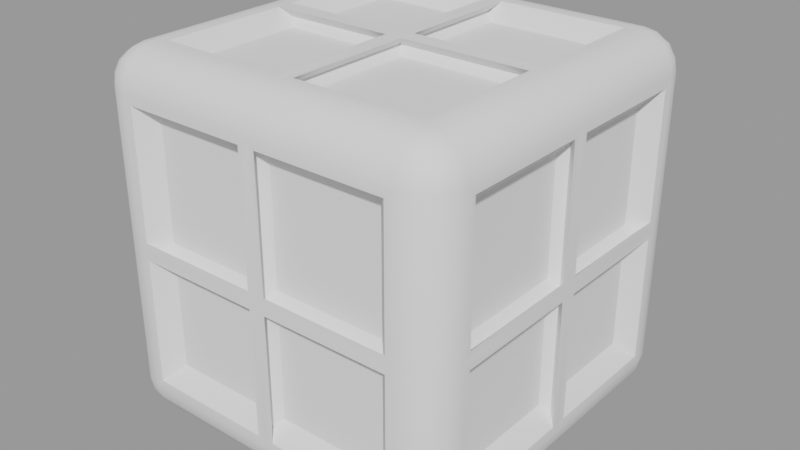 # Source: angleout_001.blend  (saved by Blender 3.4.6; exported with 4.5.12 LTS)
import bpy
from mathutils import Matrix  # noqa: F401  (used for matrix-valued properties, if any)

bpy.ops.wm.read_factory_settings(use_empty=True)
scene = bpy.context.scene
scene.name = '009_PU_Generic'

# ---- node groups
ng_auto_smooth = bpy.data.node_groups.new('Auto Smooth', 'GeometryNodeTree')
_s = ng_auto_smooth.interface.new_socket(name='Geometry', in_out='OUTPUT', socket_type='NodeSocketGeometry')
_s = ng_auto_smooth.interface.new_socket(name='Geometry', in_out='INPUT', socket_type='NodeSocketGeometry')
_s = ng_auto_smooth.interface.new_socket(name='Angle', in_out='INPUT', socket_type='NodeSocketFloat')
_s.subtype = 'ANGLE'
_s.min_value = 0.0
_s.max_value = 3.142
ng_auto_smooth.is_modifier = True
_N = ng_auto_smooth.nodes; _L = ng_auto_smooth.links
n0 = _N.new('NodeGroupOutput'); n0.name = 'Group Output'; n0.location = (480, -100)
n1 = _N.new('NodeGroupInput'); n1.name = 'Group Input'; n1.location = (-420, -300)
n2 = _N.new('NodeGroupInput'); n2.name = 'Group Input.001'; n2.location = (-60, -100)
n3 = _N.new('GeometryNodeSetShadeSmooth'); n3.name = 'Set Shade Smooth'; n3.location = (120, -100)
n3.domain = 'EDGE'
n4 = _N.new('GeometryNodeSetShadeSmooth'); n4.name = 'Set Shade Smooth.001'; n4.location = (300, -100)
n5 = _N.new('GeometryNodeInputMeshEdgeAngle'); n5.name = 'Edge Angle'; n5.location = (-420, -220)
n6 = _N.new('GeometryNodeInputEdgeSmooth'); n6.name = 'Is Edge Smooth'; n6.location = (-60, -160)
n7 = _N.new('GeometryNodeInputShadeSmooth'); n7.name = 'Is Face Smooth'; n7.location = (-240, -340)
n8 = _N.new('FunctionNodeBooleanMath'); n8.name = 'Boolean Math'; n8.location = (-60, -220)
n9 = _N.new('FunctionNodeCompare'); n9.name = 'Compare'; n9.location = (-240, -180)
n9.operation = 'LESS_EQUAL'
_L.new(n5.outputs[0], n9.inputs[0])
_L.new(n4.outputs[0], n0.inputs[0])
_L.new(n1.outputs[1], n9.inputs[1])
_L.new(n9.outputs[0], n8.inputs[0])
_L.new(n7.outputs[0], n8.inputs[1])
_L.new(n2.outputs[0], n3.inputs[0])
_L.new(n6.outputs[0], n3.inputs[1])
_L.new(n3.outputs[0], n4.inputs[0])
_L.new(n8.outputs[0], n3.inputs[2])
n0.is_active_output = True

# ---- meshes
me_roundcube = bpy.data.meshes.new('Roundcube')
me_roundcube.from_pydata([(1.505, -2.0, 1.505), (1.741, -1.974, 1.6), (1.6, -1.974, 1.741), (1.735, -1.951, 1.735), (1.883, -1.883, 1.6), (1.974, -1.741, 1.6), (2.0, -1.505, 1.505), (1.871, -1.871, 1.715), (1.951, -1.735, 1.735), (1.974, -1.6, 1.741), (1.883, -1.6, 1.883), (1.741, -1.6, 1.974), (1.505, -1.505, 2.0), (0.0, 0.0, 2.0), (1.6, 0.0, 2.0), (1.741, 0.0, 1.974), (1.871, -1.715, 1.871), (1.735, -1.735, 1.951), (1.6, -1.741, 1.974), (1.974, 0.0, 1.741), (2.0, 0.0, 1.6), (1.831, -1.831, 1.831), (1.715, -1.871, 1.871), (1.6, -1.883, 1.883), (1.883, 0.0, 1.883), (0.0, -2.0, 1.6), (0.0, -1.974, 1.741), (0.0, -1.6, 2.0), (0.0, -1.741, 1.974), (0.0, -1.883, 1.883), (1.741, -1.974, 0.0), (2.0, 0.0, 0.0), (1.883, -1.883, 0.0), (2.0, -1.6, 0.0), (1.6, -2.0, 0.0), (1.974, -1.741, 0.0), (0.0, -2.0, 0.0), (1.6, -2.0, 1.6), (0.0953, -2.0, 1.505), (0.0953, -0.0953, 2.0), (2.0, -0.0953, 0.0953), (1.505, -0.0953, 2.0), (2.0, -0.0953, 1.505), (2.0, -1.6, 1.6), (1.6, -1.6, 2.0), (1.505, -2.0, 0.0953), (0.0953, -2.0, 0.0953), (0.0953, -1.505, 2.0), (-0.0856, 0.0856, 1.819), (2.0, -1.505, 0.0953), (1.324, 0.0856, 1.819), (1.819, 0.0856, -0.0856), (1.819, 0.0856, 1.324), (-0.0856, -1.324, 1.819), (-0.0856, -1.819, -0.0856), (-0.0856, -1.819, 1.324), (1.819, -1.324, -0.0856), (1.324, -1.819, -0.0856), (1.324, -1.819, 1.324), (1.819, -1.324, 1.324), (1.324, -1.324, 1.819)], [], [(49, 40, 51, 56), (34, 30, 1, 37), (30, 32, 4, 1), (25, 37, 2, 26), (37, 1, 3, 2), (1, 4, 7, 3), (26, 2, 23, 29), (2, 3, 22, 23), (3, 7, 21, 22), (32, 35, 5, 4), (35, 33, 43, 5), (4, 5, 8, 7), (5, 43, 9, 8), (7, 8, 16, 21), (8, 9, 10, 16), (24, 15, 11, 10), (15, 14, 44, 11), (43, 20, 19, 9), (45, 0, 58, 57), (10, 11, 17, 16), (11, 44, 18, 17), (9, 19, 24, 10), (16, 17, 22, 21), (17, 18, 23, 22), (18, 28, 29, 23), (44, 27, 28, 18), (0, 38, 55, 58), (38, 0, 37, 25), (39, 41, 14, 13), (42, 40, 31, 20), (6, 42, 20, 43), (0, 45, 34, 37), (41, 12, 44, 14), (12, 47, 27, 44), (47, 39, 13, 27), (46, 38, 25, 36), (49, 6, 43, 33), (40, 49, 33, 31), (45, 46, 36, 34), (54, 57, 58, 55), (56, 51, 52, 59), (50, 48, 53, 60), (12, 41, 50, 60), (40, 42, 52, 51), (6, 49, 56, 59), (38, 46, 54, 55), (46, 45, 57, 54), (47, 12, 60, 53), (39, 47, 53, 48), (41, 39, 48, 50), (42, 6, 59, 52)])
me_roundcube.polygons.foreach_set('use_smooth', [True] * 51)
me_roundcube.update()

# ---- objects
ob_roundcube = bpy.data.objects.new('Roundcube', me_roundcube)

# ---- transforms, parenting, visibility, modifiers, constraints
ob_roundcube.location = (0.0, 0.0, 0.0)
_m = ob_roundcube.modifiers.new('Mirror', 'MIRROR')
_m.use_axis = (True, True, True)
_m = ob_roundcube.modifiers.new('Auto Smooth', 'NODES')
_m.node_group = ng_auto_smooth
_gi = [s.identifier for s in ng_auto_smooth.interface.items_tree if s.item_type == 'SOCKET' and s.in_out == 'INPUT']
_m[_gi[1]] = 0.5236  # Angle

# ---- collection membership
scene.collection.objects.link(ob_roundcube)

# ---- scene / render settings (as saved in the file)
scene.frame_start = 1; scene.frame_end = 250; scene.frame_set(1)
scene.render.engine = 'BLENDER_EEVEE_NEXT'
scene.render.image_settings.exr_codec = 'NONE'
scene.render.simplify_subdivision_render = 0
scene.render.simplify_child_particles_render = 0.0
scene.cycles.sampling_pattern = 'TABULATED_SOBOL'
scene.cycles.use_light_tree = False
scene.view_settings.view_transform = 'Filmic'
bpy.context.view_layer.update()

# ---- added for rendering (the .blend has no active camera and no usable light): camera, sun + grey world if the file has none
cam_auto = bpy.data.cameras.new('AutoCamera')
cam_auto.lens = 50.0
cam_auto.sensor_width = 36.0
cam_auto.clip_end = 1000.0
ob_auto_camera = bpy.data.objects.new('AutoCamera', cam_auto)
scene.collection.objects.link(ob_auto_camera)
ob_auto_camera.location = (6.41014, -7.69217, 5.12812)
ob_auto_camera.rotation_euler = (1.09748, -7.21219e-08, 0.694738)
scene.camera = ob_auto_camera
light_auto_sun = bpy.data.lights.new('AutoSun', 'SUN')
light_auto_sun.energy = 3.0
light_auto_sun.angle = 0.0523599
ob_auto_sun = bpy.data.objects.new('AutoSun', light_auto_sun)
scene.collection.objects.link(ob_auto_sun)
ob_auto_sun.rotation_euler = (0.872665, 0.174533, 0.523599)
if scene.world is None:
    world_auto = bpy.data.worlds.new('AutoWorld')
    world_auto.color = (0.3, 0.3, 0.3)
    scene.world = world_auto
bpy.context.view_layer.update()
